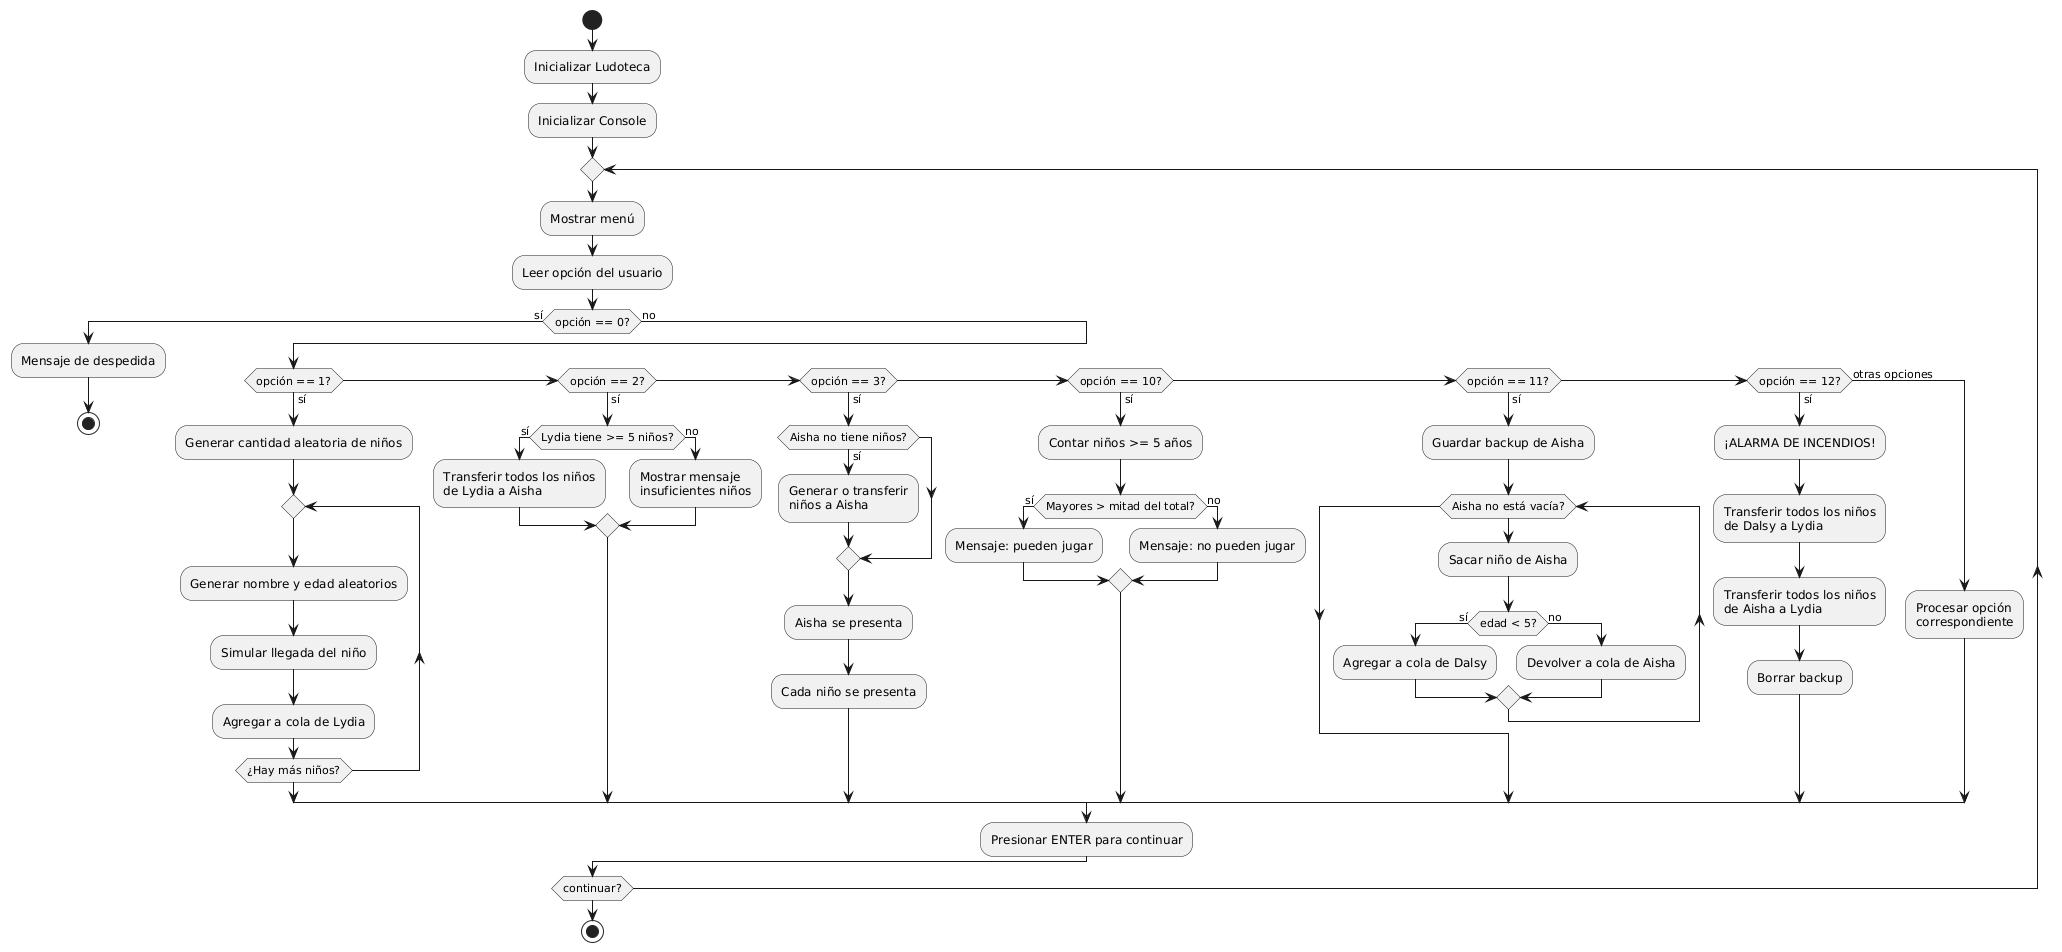

The diagram above was rendered by PlantUML. Its source (embedded in the PNG):
@startuml
start

:Inicializar Ludoteca;
:Inicializar Console;

repeat
  :Mostrar menú;
  :Leer opción del usuario;
  
  if (opción == 0?) then (sí)
    :Mensaje de despedida;
    stop
  else (no)
    if (opción == 1?) then (sí)
      :Generar cantidad aleatoria de niños;
      repeat
        :Generar nombre y edad aleatorios;
        :Simular llegada del niño;
        :Agregar a cola de Lydia;
      repeat while (¿Hay más niños?)
      
    elseif (opción == 2?) then (sí)
      if (Lydia tiene >= 5 niños?) then (sí)
        :Transferir todos los niños\nde Lydia a Aisha;
      else (no)
        :Mostrar mensaje\ninsuficientes niños;
      endif
      
    elseif (opción == 3?) then (sí)
      if (Aisha no tiene niños?) then (sí)
        :Generar o transferir\nniños a Aisha;
      endif
      :Aisha se presenta;
      :Cada niño se presenta;
      
    elseif (opción == 10?) then (sí)
      :Contar niños >= 5 años;
      if (Mayores > mitad del total?) then (sí)
        :Mensaje: pueden jugar;
      else (no)
        :Mensaje: no pueden jugar;
      endif
      
    elseif (opción == 11?) then (sí)
      :Guardar backup de Aisha;
      while (Aisha no está vacía?)
        :Sacar niño de Aisha;
        if (edad < 5?) then (sí)
          :Agregar a cola de Dalsy;
        else (no)
          :Devolver a cola de Aisha;
        endif
      endwhile
      
    elseif (opción == 12?) then (sí)
      :¡ALARMA DE INCENDIOS!;
      :Transferir todos los niños\nde Dalsy a Lydia;
      :Transferir todos los niños\nde Aisha a Lydia;
      :Borrar backup;
      
    else (otras opciones)
      :Procesar opción\ncorrespondiente;
    endif
    
    :Presionar ENTER para continuar;
  endif

repeat while (continuar?)

stop
@enduml